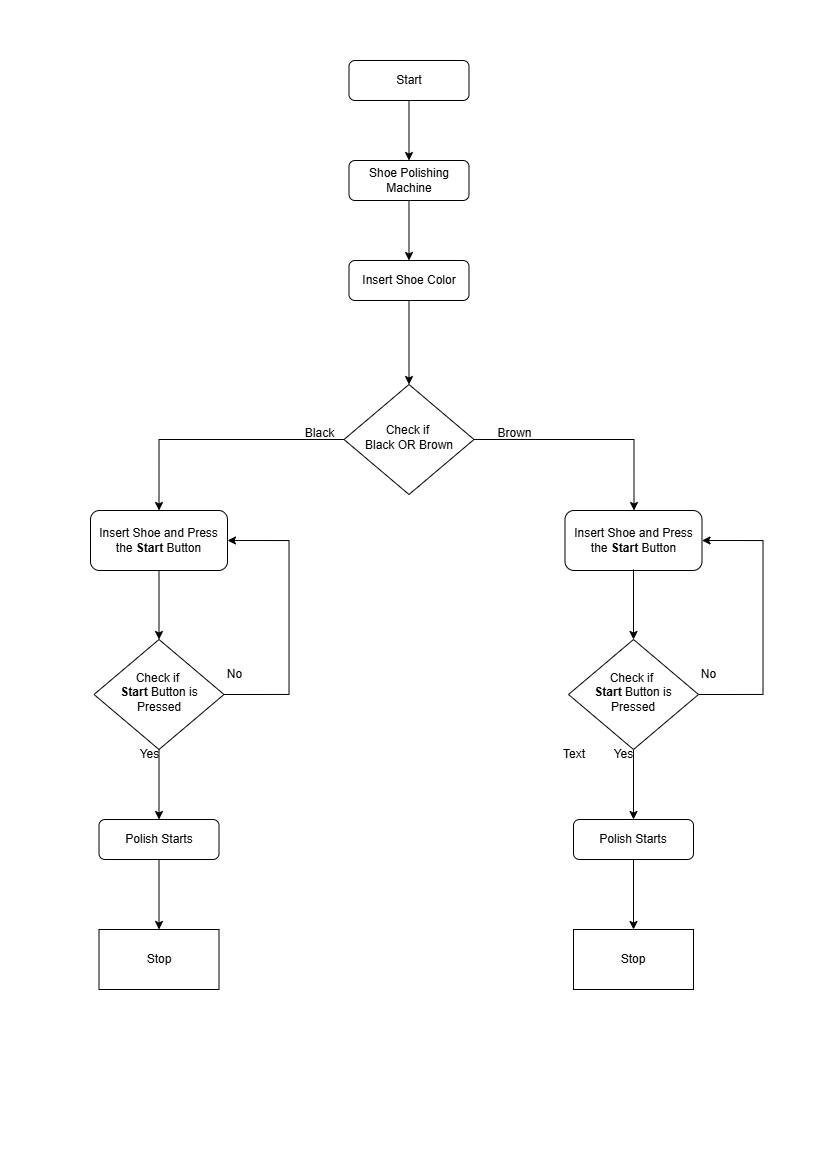

The diagram above was exported from draw.io. Its source (the exported page's mxGraphModel, read from the mxfile embedded in the PNG):
<mxGraphModel dx="1324" dy="637" grid="1" gridSize="10" guides="1" tooltips="1" connect="1" arrows="1" fold="1" page="1" pageScale="1" pageWidth="827" pageHeight="1169" math="0" shadow="0">
  <root>
    <mxCell id="WIyWlLk6GJQsqaUBKTNV-0" />
    <mxCell id="WIyWlLk6GJQsqaUBKTNV-1" parent="WIyWlLk6GJQsqaUBKTNV-0" />
    <mxCell id="rPYcVJmhRF-0QoL3cTna-10" edge="1" parent="WIyWlLk6GJQsqaUBKTNV-1" source="WIyWlLk6GJQsqaUBKTNV-3" style="edgeStyle=orthogonalEdgeStyle;rounded=0;orthogonalLoop=1;jettySize=auto;html=1;" target="rPYcVJmhRF-0QoL3cTna-0" value="">
      <mxGeometry relative="1" as="geometry" />
    </mxCell>
    <mxCell id="WIyWlLk6GJQsqaUBKTNV-3" parent="WIyWlLk6GJQsqaUBKTNV-1" style="rounded=1;whiteSpace=wrap;html=1;fontSize=12;glass=0;strokeWidth=1;shadow=0;" value="Start" vertex="1">
      <mxGeometry height="40" width="120" x="348.5" y="60" as="geometry" />
    </mxCell>
    <mxCell id="rPYcVJmhRF-0QoL3cTna-0" parent="WIyWlLk6GJQsqaUBKTNV-1" style="rounded=1;whiteSpace=wrap;html=1;fontSize=12;glass=0;strokeWidth=1;shadow=0;" value="Shoe Polishing Machine" vertex="1">
      <mxGeometry height="40" width="120" x="348.5" y="160" as="geometry" />
    </mxCell>
    <mxCell id="rPYcVJmhRF-0QoL3cTna-12" edge="1" parent="WIyWlLk6GJQsqaUBKTNV-1" style="edgeStyle=orthogonalEdgeStyle;rounded=0;orthogonalLoop=1;jettySize=auto;html=1;" target="rPYcVJmhRF-0QoL3cTna-2" value="">
      <mxGeometry relative="1" as="geometry">
        <mxPoint x="408.4999999999998" y="200.0000000000001" as="sourcePoint" />
      </mxGeometry>
    </mxCell>
    <mxCell id="rPYcVJmhRF-0QoL3cTna-16" edge="1" parent="WIyWlLk6GJQsqaUBKTNV-1" source="rPYcVJmhRF-0QoL3cTna-2" style="edgeStyle=orthogonalEdgeStyle;rounded=0;orthogonalLoop=1;jettySize=auto;html=1;" target="rPYcVJmhRF-0QoL3cTna-3" value="">
      <mxGeometry relative="1" as="geometry" />
    </mxCell>
    <mxCell id="rPYcVJmhRF-0QoL3cTna-2" parent="WIyWlLk6GJQsqaUBKTNV-1" style="rounded=1;whiteSpace=wrap;html=1;fontSize=12;glass=0;strokeWidth=1;shadow=0;" value="Insert Shoe Color" vertex="1">
      <mxGeometry height="40" width="120" x="348.5" y="260" as="geometry" />
    </mxCell>
    <mxCell id="rPYcVJmhRF-0QoL3cTna-34" edge="1" parent="WIyWlLk6GJQsqaUBKTNV-1" source="rPYcVJmhRF-0QoL3cTna-3" style="edgeStyle=orthogonalEdgeStyle;rounded=0;orthogonalLoop=1;jettySize=auto;html=1;exitX=1;exitY=0.5;exitDx=0;exitDy=0;">
      <mxGeometry relative="1" as="geometry">
        <mxPoint x="633.5" y="510.0000000000002" as="targetPoint" />
      </mxGeometry>
    </mxCell>
    <mxCell id="rPYcVJmhRF-0QoL3cTna-35" edge="1" parent="WIyWlLk6GJQsqaUBKTNV-1" source="rPYcVJmhRF-0QoL3cTna-3" style="edgeStyle=orthogonalEdgeStyle;rounded=0;orthogonalLoop=1;jettySize=auto;html=1;exitX=0;exitY=0.5;exitDx=0;exitDy=0;">
      <mxGeometry relative="1" as="geometry">
        <mxPoint x="158.5" y="510" as="targetPoint" />
      </mxGeometry>
    </mxCell>
    <mxCell id="rPYcVJmhRF-0QoL3cTna-3" parent="WIyWlLk6GJQsqaUBKTNV-1" style="rhombus;whiteSpace=wrap;html=1;shadow=0;fontFamily=Helvetica;fontSize=12;align=center;strokeWidth=1;spacing=6;spacingTop=-4;" value="Check if&amp;nbsp;&lt;div&gt;Black OR Brown&lt;/div&gt;" vertex="1">
      <mxGeometry height="110" width="130" x="343.5" y="384" as="geometry" />
    </mxCell>
    <mxCell id="rPYcVJmhRF-0QoL3cTna-20" edge="1" parent="WIyWlLk6GJQsqaUBKTNV-1" style="edgeStyle=orthogonalEdgeStyle;rounded=0;orthogonalLoop=1;jettySize=auto;html=1;" target="rPYcVJmhRF-0QoL3cTna-7" value="">
      <mxGeometry relative="1" as="geometry">
        <mxPoint x="158.5" y="569" as="sourcePoint" />
      </mxGeometry>
    </mxCell>
    <mxCell id="rPYcVJmhRF-0QoL3cTna-21" edge="1" parent="WIyWlLk6GJQsqaUBKTNV-1" source="rPYcVJmhRF-0QoL3cTna-7" style="edgeStyle=orthogonalEdgeStyle;rounded=0;orthogonalLoop=1;jettySize=auto;html=1;" target="rPYcVJmhRF-0QoL3cTna-8" value="">
      <mxGeometry relative="1" as="geometry" />
    </mxCell>
    <mxCell id="rPYcVJmhRF-0QoL3cTna-45" edge="1" parent="WIyWlLk6GJQsqaUBKTNV-1" source="rPYcVJmhRF-0QoL3cTna-7" style="edgeStyle=orthogonalEdgeStyle;rounded=0;orthogonalLoop=1;jettySize=auto;html=1;exitX=1;exitY=0.5;exitDx=0;exitDy=0;entryX=1;entryY=0.5;entryDx=0;entryDy=0;" target="s7wZVJofP_QjV6_9TN-X-1">
      <mxGeometry relative="1" as="geometry">
        <Array as="points">
          <mxPoint x="288.5" y="694" />
          <mxPoint x="288.5" y="540" />
        </Array>
        <mxPoint x="218.5" y="549" as="targetPoint" />
      </mxGeometry>
    </mxCell>
    <mxCell id="rPYcVJmhRF-0QoL3cTna-7" parent="WIyWlLk6GJQsqaUBKTNV-1" style="rhombus;whiteSpace=wrap;html=1;shadow=0;fontFamily=Helvetica;fontSize=12;align=center;strokeWidth=1;spacing=6;spacingTop=-4;" value="Check if&amp;nbsp;&lt;div&gt;&lt;b&gt;Start&lt;/b&gt; Button is Pressed&lt;/div&gt;" vertex="1">
      <mxGeometry height="110" width="130" x="93.5" y="639" as="geometry" />
    </mxCell>
    <mxCell id="rPYcVJmhRF-0QoL3cTna-22" edge="1" parent="WIyWlLk6GJQsqaUBKTNV-1" source="rPYcVJmhRF-0QoL3cTna-8" style="edgeStyle=orthogonalEdgeStyle;rounded=0;orthogonalLoop=1;jettySize=auto;html=1;" target="rPYcVJmhRF-0QoL3cTna-9" value="">
      <mxGeometry relative="1" as="geometry" />
    </mxCell>
    <mxCell id="rPYcVJmhRF-0QoL3cTna-8" parent="WIyWlLk6GJQsqaUBKTNV-1" style="rounded=1;whiteSpace=wrap;html=1;fontSize=12;glass=0;strokeWidth=1;shadow=0;" value="Polish Starts" vertex="1">
      <mxGeometry height="40" width="120" x="98.5" y="819" as="geometry" />
    </mxCell>
    <mxCell id="rPYcVJmhRF-0QoL3cTna-9" parent="WIyWlLk6GJQsqaUBKTNV-1" style="rounded=0;whiteSpace=wrap;html=1;" value="Stop" vertex="1">
      <mxGeometry height="60" width="120" x="98.5" y="929" as="geometry" />
    </mxCell>
    <mxCell id="rPYcVJmhRF-0QoL3cTna-36" parent="WIyWlLk6GJQsqaUBKTNV-1" style="text;html=1;align=center;verticalAlign=middle;resizable=0;points=[];autosize=1;strokeColor=none;fillColor=none;" value="Black" vertex="1">
      <mxGeometry height="30" width="50" x="293.5" y="418" as="geometry" />
    </mxCell>
    <mxCell id="rPYcVJmhRF-0QoL3cTna-37" parent="WIyWlLk6GJQsqaUBKTNV-1" style="text;html=1;align=center;verticalAlign=middle;resizable=0;points=[];autosize=1;strokeColor=none;fillColor=none;" value="Brown" vertex="1">
      <mxGeometry height="30" width="60" x="483.5" y="418" as="geometry" />
    </mxCell>
    <mxCell id="rPYcVJmhRF-0QoL3cTna-42" parent="WIyWlLk6GJQsqaUBKTNV-1" style="text;html=1;align=center;verticalAlign=middle;resizable=0;points=[];autosize=1;strokeColor=none;fillColor=none;" value="No" vertex="1">
      <mxGeometry height="30" width="40" x="213.5" y="659" as="geometry" />
    </mxCell>
    <mxCell id="rPYcVJmhRF-0QoL3cTna-43" parent="WIyWlLk6GJQsqaUBKTNV-1" style="text;html=1;align=center;verticalAlign=middle;resizable=0;points=[];autosize=1;strokeColor=none;fillColor=none;" value="Yes" vertex="1">
      <mxGeometry height="30" width="40" x="128.5" y="739" as="geometry" />
    </mxCell>
    <mxCell id="rPYcVJmhRF-0QoL3cTna-47" parent="WIyWlLk6GJQsqaUBKTNV-1" style="rounded=1;whiteSpace=wrap;html=1;fontSize=12;glass=0;strokeWidth=1;shadow=0;" value="Insert Shoe and Press the &lt;b&gt;Start&lt;/b&gt; Button" vertex="1">
      <mxGeometry height="60" width="137" x="564.5" y="510" as="geometry" />
    </mxCell>
    <mxCell id="rPYcVJmhRF-0QoL3cTna-51" edge="1" parent="WIyWlLk6GJQsqaUBKTNV-1" style="edgeStyle=orthogonalEdgeStyle;rounded=0;orthogonalLoop=1;jettySize=auto;html=1;" target="rPYcVJmhRF-0QoL3cTna-55" value="">
      <mxGeometry relative="1" as="geometry">
        <mxPoint x="633" y="569" as="sourcePoint" />
      </mxGeometry>
    </mxCell>
    <mxCell id="rPYcVJmhRF-0QoL3cTna-53" edge="1" parent="WIyWlLk6GJQsqaUBKTNV-1" source="rPYcVJmhRF-0QoL3cTna-55" style="edgeStyle=orthogonalEdgeStyle;rounded=0;orthogonalLoop=1;jettySize=auto;html=1;" target="rPYcVJmhRF-0QoL3cTna-57" value="">
      <mxGeometry relative="1" as="geometry" />
    </mxCell>
    <mxCell id="rPYcVJmhRF-0QoL3cTna-54" edge="1" parent="WIyWlLk6GJQsqaUBKTNV-1" source="rPYcVJmhRF-0QoL3cTna-55" style="edgeStyle=orthogonalEdgeStyle;rounded=0;orthogonalLoop=1;jettySize=auto;html=1;exitX=1;exitY=0.5;exitDx=0;exitDy=0;entryX=1;entryY=0.5;entryDx=0;entryDy=0;" target="rPYcVJmhRF-0QoL3cTna-47">
      <mxGeometry relative="1" as="geometry">
        <Array as="points">
          <mxPoint x="762.5" y="694" />
          <mxPoint x="762.5" y="540" />
        </Array>
        <mxPoint x="693" y="549" as="targetPoint" />
      </mxGeometry>
    </mxCell>
    <mxCell id="rPYcVJmhRF-0QoL3cTna-55" parent="WIyWlLk6GJQsqaUBKTNV-1" style="rhombus;whiteSpace=wrap;html=1;shadow=0;fontFamily=Helvetica;fontSize=12;align=center;strokeWidth=1;spacing=6;spacingTop=-4;" value="Check if&amp;nbsp;&lt;div&gt;&lt;b&gt;Start&lt;/b&gt;&amp;nbsp;Button is Pressed&lt;/div&gt;" vertex="1">
      <mxGeometry height="110" width="130" x="568" y="639" as="geometry" />
    </mxCell>
    <mxCell id="rPYcVJmhRF-0QoL3cTna-56" edge="1" parent="WIyWlLk6GJQsqaUBKTNV-1" source="rPYcVJmhRF-0QoL3cTna-57" style="edgeStyle=orthogonalEdgeStyle;rounded=0;orthogonalLoop=1;jettySize=auto;html=1;" target="rPYcVJmhRF-0QoL3cTna-58" value="">
      <mxGeometry relative="1" as="geometry" />
    </mxCell>
    <mxCell id="rPYcVJmhRF-0QoL3cTna-57" parent="WIyWlLk6GJQsqaUBKTNV-1" style="rounded=1;whiteSpace=wrap;html=1;fontSize=12;glass=0;strokeWidth=1;shadow=0;" value="Polish Starts" vertex="1">
      <mxGeometry height="40" width="120" x="573" y="819" as="geometry" />
    </mxCell>
    <mxCell id="rPYcVJmhRF-0QoL3cTna-58" parent="WIyWlLk6GJQsqaUBKTNV-1" style="rounded=0;whiteSpace=wrap;html=1;" value="Stop" vertex="1">
      <mxGeometry height="60" width="120" x="573" y="929" as="geometry" />
    </mxCell>
    <mxCell id="rPYcVJmhRF-0QoL3cTna-61" parent="WIyWlLk6GJQsqaUBKTNV-1" style="text;html=1;align=center;verticalAlign=middle;resizable=0;points=[];autosize=1;strokeColor=none;fillColor=none;" value="No" vertex="1">
      <mxGeometry height="30" width="40" x="688" y="659" as="geometry" />
    </mxCell>
    <mxCell id="rPYcVJmhRF-0QoL3cTna-62" parent="WIyWlLk6GJQsqaUBKTNV-1" style="text;html=1;align=center;verticalAlign=middle;resizable=0;points=[];autosize=1;strokeColor=none;fillColor=none;" value="Yes" vertex="1">
      <mxGeometry height="30" width="40" x="603" y="739" as="geometry" />
    </mxCell>
    <mxCell id="s7wZVJofP_QjV6_9TN-X-0" parent="WIyWlLk6GJQsqaUBKTNV-1" style="text;html=1;whiteSpace=wrap;strokeColor=none;fillColor=none;align=center;verticalAlign=middle;rounded=0;" value="Text" vertex="1">
      <mxGeometry height="30" width="60" x="543.5" y="739" as="geometry" />
    </mxCell>
    <mxCell id="s7wZVJofP_QjV6_9TN-X-1" parent="WIyWlLk6GJQsqaUBKTNV-1" style="rounded=1;whiteSpace=wrap;html=1;fontSize=12;glass=0;strokeWidth=1;shadow=0;" value="Insert Shoe and Press the &lt;b&gt;Start&lt;/b&gt; Button" vertex="1">
      <mxGeometry height="60" width="137" x="90" y="510" as="geometry" />
    </mxCell>
  </root>
</mxGraphModel>